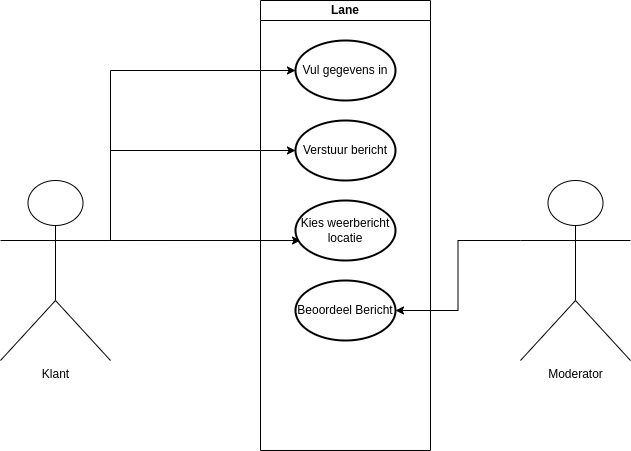

The diagram above was exported from draw.io. Its source (the exported page's mxGraphModel, read from the mxfile embedded in the PNG):
<mxGraphModel dx="1434" dy="731" grid="1" gridSize="10" guides="1" tooltips="1" connect="1" arrows="1" fold="1" page="1" pageScale="1" pageWidth="827" pageHeight="1169" math="0" shadow="0">
  <root>
    <mxCell id="0" />
    <mxCell id="1" parent="0" />
    <mxCell id="a3xHOBahKzfiwnD844DM-23" style="edgeStyle=orthogonalEdgeStyle;rounded=0;orthogonalLoop=1;jettySize=auto;html=1;exitX=1;exitY=0.3333333333333333;exitDx=0;exitDy=0;exitPerimeter=0;entryX=0;entryY=0.5;entryDx=0;entryDy=0;entryPerimeter=0;" edge="1" parent="1" source="a3xHOBahKzfiwnD844DM-12" target="a3xHOBahKzfiwnD844DM-17">
      <mxGeometry relative="1" as="geometry">
        <Array as="points">
          <mxPoint x="200" y="160" />
        </Array>
      </mxGeometry>
    </mxCell>
    <mxCell id="a3xHOBahKzfiwnD844DM-25" style="edgeStyle=orthogonalEdgeStyle;rounded=0;orthogonalLoop=1;jettySize=auto;html=1;exitX=1;exitY=0.3333333333333333;exitDx=0;exitDy=0;exitPerimeter=0;entryX=0;entryY=0.5;entryDx=0;entryDy=0;entryPerimeter=0;" edge="1" parent="1" source="a3xHOBahKzfiwnD844DM-12" target="a3xHOBahKzfiwnD844DM-18">
      <mxGeometry relative="1" as="geometry">
        <Array as="points">
          <mxPoint x="200" y="240" />
        </Array>
      </mxGeometry>
    </mxCell>
    <mxCell id="a3xHOBahKzfiwnD844DM-27" style="edgeStyle=orthogonalEdgeStyle;rounded=0;orthogonalLoop=1;jettySize=auto;html=1;exitX=1;exitY=0.3333333333333333;exitDx=0;exitDy=0;exitPerimeter=0;entryX=0.05;entryY=0.667;entryDx=0;entryDy=0;entryPerimeter=0;" edge="1" parent="1" source="a3xHOBahKzfiwnD844DM-12" target="a3xHOBahKzfiwnD844DM-19">
      <mxGeometry relative="1" as="geometry" />
    </mxCell>
    <mxCell id="a3xHOBahKzfiwnD844DM-12" value="Klant" style="shape=umlActor;verticalLabelPosition=bottom;verticalAlign=top;html=1;" vertex="1" parent="1">
      <mxGeometry x="90" y="270" width="110" height="180" as="geometry" />
    </mxCell>
    <mxCell id="a3xHOBahKzfiwnD844DM-15" value="Lane" style="swimlane;startSize=20;whiteSpace=wrap;html=1;" vertex="1" parent="1">
      <mxGeometry x="350" y="90" width="170" height="450" as="geometry">
        <mxRectangle x="350" y="90" width="70" height="30" as="alternateBounds" />
      </mxGeometry>
    </mxCell>
    <mxCell id="a3xHOBahKzfiwnD844DM-17" value="Vul gegevens in" style="strokeWidth=2;html=1;shape=mxgraph.flowchart.start_1;whiteSpace=wrap;" vertex="1" parent="a3xHOBahKzfiwnD844DM-15">
      <mxGeometry x="35" y="40" width="100" height="60" as="geometry" />
    </mxCell>
    <mxCell id="a3xHOBahKzfiwnD844DM-18" value="Verstuur bericht" style="strokeWidth=2;html=1;shape=mxgraph.flowchart.start_1;whiteSpace=wrap;" vertex="1" parent="a3xHOBahKzfiwnD844DM-15">
      <mxGeometry x="35" y="120" width="100" height="60" as="geometry" />
    </mxCell>
    <mxCell id="a3xHOBahKzfiwnD844DM-19" value="Kies weerbericht locatie" style="strokeWidth=2;html=1;shape=mxgraph.flowchart.start_1;whiteSpace=wrap;" vertex="1" parent="a3xHOBahKzfiwnD844DM-15">
      <mxGeometry x="35" y="200" width="100" height="60" as="geometry" />
    </mxCell>
    <mxCell id="a3xHOBahKzfiwnD844DM-20" value="Beoordeel Bericht" style="strokeWidth=2;html=1;shape=mxgraph.flowchart.start_1;whiteSpace=wrap;" vertex="1" parent="a3xHOBahKzfiwnD844DM-15">
      <mxGeometry x="35" y="280" width="100" height="60" as="geometry" />
    </mxCell>
    <mxCell id="a3xHOBahKzfiwnD844DM-29" style="edgeStyle=orthogonalEdgeStyle;rounded=0;orthogonalLoop=1;jettySize=auto;html=1;exitX=0;exitY=0.3333333333333333;exitDx=0;exitDy=0;exitPerimeter=0;entryX=1;entryY=0.5;entryDx=0;entryDy=0;entryPerimeter=0;" edge="1" parent="1" source="a3xHOBahKzfiwnD844DM-21" target="a3xHOBahKzfiwnD844DM-20">
      <mxGeometry relative="1" as="geometry" />
    </mxCell>
    <mxCell id="a3xHOBahKzfiwnD844DM-21" value="Moderator" style="shape=umlActor;verticalLabelPosition=bottom;verticalAlign=top;html=1;" vertex="1" parent="1">
      <mxGeometry x="610" y="270" width="110" height="180" as="geometry" />
    </mxCell>
  </root>
</mxGraphModel>